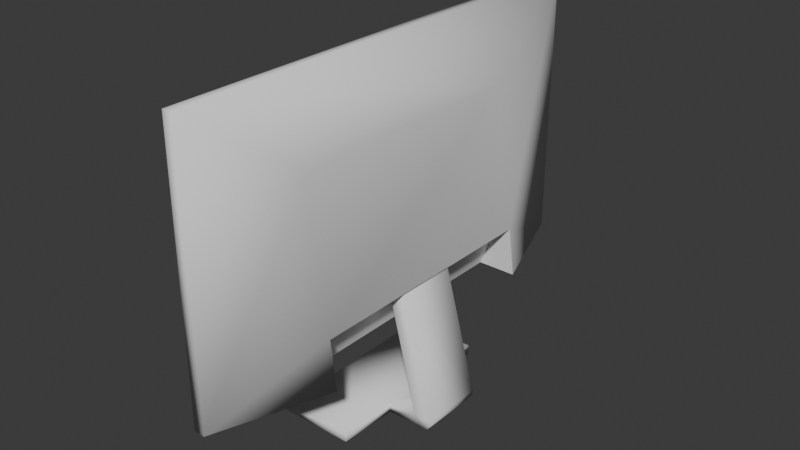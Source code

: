 # Source: monitor4.blend  (saved by Blender 4.0.36; exported with 4.5.12 LTS)
import bpy
from mathutils import Matrix  # noqa: F401  (used for matrix-valued properties, if any)

bpy.ops.wm.read_factory_settings(use_empty=True)
scene = bpy.context.scene
scene.name = 'Scene'

# ---- collections
col_collection = bpy.data.collections.new('Collection'); scene.collection.children.link(col_collection)

# ---- world
world_world = bpy.data.worlds.new('World'); scene.world = world_world
world_world.use_nodes = True; world_world.node_tree.nodes.clear()
_N = world_world.node_tree.nodes; _L = world_world.node_tree.links
n0 = _N.new('ShaderNodeOutputWorld'); n0.name = 'World Output'; n0.location = (300, 300)
n1 = _N.new('ShaderNodeBackground'); n1.name = 'Background'; n1.location = (10, 300)
n1.inputs[0].default_value = (0.05088, 0.05088, 0.05088, 1.0)
_L.new(n1.outputs[0], n0.inputs[0])
n0.is_active_output = True
world_world.color = (0.05088, 0.05088, 0.05088)
world_world.use_sun_shadow = False
world_world.sun_shadow_jitter_overblur = 0.0

# ---- meshes
me_plane_001 = bpy.data.meshes.new('Plane.001')
me_plane_001.from_pydata([(0.07157, 1.3, 1.99), (0.07157, -1.3, 1.99), (0.07521, -1.3, 0.5763), (0.07521, 1.3, 0.5763), (0.05734, 1.386, 2.071), (0.05734, -1.386, 2.071), (0.06141, -1.386, 0.4958), (0.06141, 1.386, 0.4958), (-0.005714, -1.386, 2.071), (-0.005714, 1.386, 2.071), (-0.001652, -1.386, 0.4956), (-0.001652, 1.386, 0.4956), (0.04921, -1.3, 1.99), (0.04921, 1.3, 1.99), (0.05285, -1.3, 0.5763), (0.05285, 1.3, 0.5763), (-0.07631, -0.7414, 1.612), (-0.07631, 0.7414, 1.612), (-0.1942, -0.7414, 0.7768), (-0.1942, 0.7414, 0.7768), (-0.2296, -0.7414, 0.495), (-0.2296, 0.7414, 0.495), (-0.001652, 0.7414, 0.4956), (0.06141, 0.7414, 0.4958), (-0.001652, -0.7414, 0.4956), (0.06141, -0.7414, 0.4958), (-0.09186, -0.7414, 0.7319), (-0.09186, 0.7414, 0.7319), (-0.1529, -0.1862, 0.8655), (-0.1529, 0.1862, 0.8655), (-0.06652, -0.1862, 0.8553), (-0.06652, 0.1862, 0.8553), (-0.3712, 0.1862, 0.05663), (-0.3712, -0.1862, 0.05663), (-0.3498, 0.1862, 0.0007442), (-0.3498, -0.1862, 0.0007442), (-0.2651, 0.1862, 0.05663), (-0.2651, -0.1862, 0.05663), (-0.2651, 0.1862, -0.005786), (-0.2651, -0.1862, -0.005786), (-0.09227, 0.1862, 0.05663), (-0.09227, -0.1862, 0.05663), (-0.09227, 0.1862, -0.005785), (-0.09227, -0.1862, -0.005786), (-0.3693, -0.1862, 0.02424), (-0.3693, 0.1862, 0.02424), (-0.3139, 0.1862, -0.005365), (-0.3139, -0.1862, -0.005365), (-0.08261, 0.5343, 0.05663), (-0.08261, -0.5343, 0.05663), (-0.08261, 0.5343, -0.005785), (-0.08261, -0.5343, -0.005785), (0.3592, 0.5343, 0.02001), (0.3592, -0.5343, 0.02001), (0.3592, 0.5343, -0.005785), (0.3592, -0.5343, -0.005785)], [], [(1, 12, 13, 0), (7, 11, 9, 4), (3, 7, 4, 0), (1, 5, 6, 2), (2, 6, 25, 23, 7, 3), (0, 4, 5, 1), (11, 19, 17, 9), (5, 8, 10, 6), (6, 10, 24, 25), (4, 9, 8, 5), (0, 13, 15, 3), (2, 14, 12, 1), (3, 15, 14, 2), (16, 17, 19, 18), (8, 16, 18, 10), (22, 21, 11), (9, 17, 16, 8), (19, 11, 21), (18, 20, 10), (22, 11, 7, 23), (24, 22, 23, 25), (10, 20, 24), (19, 27, 26, 18), (19, 21, 22, 27), (18, 26, 24, 20), (24, 26, 27, 22), (29, 28, 30, 31), (33, 44, 35, 37), (29, 32, 33, 28), (31, 36, 32, 29), (30, 37, 36, 31), (28, 33, 37, 30), (36, 38, 46, 34), (45, 34, 35, 44), (36, 34, 45, 32), (39, 43, 41, 37), (35, 47, 39, 37), (46, 38, 39, 47), (43, 51, 49, 41), (36, 40, 42, 38), (37, 41, 40, 36), (38, 42, 43, 39), (32, 45, 44, 33), (34, 46, 47, 35), (48, 52, 54, 50), (41, 49, 48, 40), (40, 48, 50, 42), (42, 50, 51, 43), (54, 52, 53, 55), (50, 54, 55, 51), (51, 55, 53, 49), (49, 53, 52, 48)])
me_plane_001.polygons.foreach_set('use_smooth', [1, 1, 1, 1, 1, 1, 1, 1, 1, 1, 1, 1, 1, 1, 1, 1, 1, 1, 1, 1, 1, 1, 0, 0, 0, 0, 1, 1, 1, 1, 1, 1, 1, 1, 1, 1, 1, 1, 1, 1, 1, 1, 1, 1, 1, 1, 1, 1, 1, 1, 1, 1])
_uv = me_plane_001.uv_layers.new(name='UVMap')
_uv.uv.foreach_set('vector', [0.06697, 0.8009, 0.06697, 0.8009, 0.06697, 0.8009, 0.06697, 0.8009, 0.08371, 0.7937, 0.08371, 0.7937, 0.08371, 0.7937, 0.08371, 0.7937, 0.08371, 0.7937, 0.08371, 0.7937, 0.08371, 0.7937, 0.08371, 0.7937, 0.08371, 0.7937, 0.08371, 0.7937, 0.08371, 0.7937, 0.08371, 0.7937, 0.08371, 0.7937, 0.08371, 0.7937, 0.08371, 0.7937, 0.08371, 0.7937, 0.08371, 0.7937, 0.08371, 0.7937, 0.08371, 0.7937, 0.08371, 0.7937, 0.08371, 0.7937, 0.08371, 0.7937, 0.9658, 0.04011, 0.9658, 0.04011, 0.9658, 0.04011, 0.9658, 0.04011, 0.08371, 0.7937, 0.08371, 0.7937, 0.08371, 0.7937, 0.08371, 0.7937, 0.08371, 0.7937, 0.08371, 0.7937, 0.08371, 0.7937, 0.08371, 0.7937, 0.08371, 0.7937, 0.08371, 0.7937, 0.08371, 0.7937, 0.08371, 0.7937, 0.06697, 0.8009, 0.06697, 0.8009, 0.06697, 0.8009, 0.06697, 0.8009, 0.08371, 0.7937, 0.08371, 0.7937, 0.08371, 0.7937, 0.08371, 0.7937, 0.08371, 0.7937, 0.08371, 0.7937, 0.08371, 0.7937, 0.08371, 0.7937, 0.9658, 0.04011, 0.9658, 0.04011, 0.9658, 0.04011, 0.9658, 0.04011, 0.9658, 0.04011, 0.9658, 0.04011, 0.9658, 0.04011, 0.9658, 0.04011, 0.08371, 0.7937, 0.08371, 0.7937, 0.08371, 0.7937, 0.9658, 0.04011, 0.9658, 0.04011, 0.9658, 0.04011, 0.9658, 0.04011, 0.9658, 0.04011, 0.9658, 0.04011, 0.9658, 0.04011, 0.9658, 0.04011, 0.9658, 0.04011, 0.9658, 0.04011, 0.06697, 0.8009, 0.06697, 0.8009, 0.06697, 0.8009, 0.06697, 0.8009, 0.06697, 0.8009, 0.06697, 0.8009, 0.06697, 0.8009, 0.06697, 0.8009, 0.08371, 0.7937, 0.08371, 0.7937, 0.08371, 0.7937, 0.9658, 0.04011, 0.9658, 0.04011, 0.9658, 0.04011, 0.9658, 0.04011, 0.08371, 0.7937, 0.08371, 0.7937, 0.08371, 0.7937, 0.08371, 0.7937, 0.06697, 0.8009, 0.06697, 0.8009, 0.06697, 0.8009, 0.06697, 0.8009, 0.08371, 0.7937, 0.08371, 0.7937, 0.08371, 0.7937, 0.08371, 0.7937, 0.08371, 0.7937, 0.08371, 0.7937, 0.08371, 0.7937, 0.08371, 0.7937, 0.06697, 0.8009, 0.06697, 0.8009, 0.06697, 0.8009, 0.06697, 0.8009, 0.9491, 0.04727, 0.9491, 0.04727, 0.9491, 0.04727, 0.9491, 0.04727, 0.08371, 0.7937, 0.08371, 0.7937, 0.08371, 0.7937, 0.08371, 0.7937, 0.08371, 0.7937, 0.08371, 0.7937, 0.08371, 0.7937, 0.08371, 0.7937, 0.08371, 0.7937, 0.08371, 0.7937, 0.08371, 0.7937, 0.08371, 0.7937, 0.06697, 0.8009, 0.06697, 0.8009, 0.06697, 0.8009, 0.06697, 0.8009, 0.9491, 0.04727, 0.9491, 0.04727, 0.9491, 0.04727, 0.9491, 0.04727, 0.06697, 0.8009, 0.06697, 0.8009, 0.06697, 0.8009, 0.06697, 0.8009, 0.06697, 0.8009, 0.06697, 0.8009, 0.06697, 0.8009, 0.06697, 0.8009, 0.06697, 0.8009, 0.06697, 0.8009, 0.06697, 0.8009, 0.06697, 0.8009, 0.9491, 0.04727, 0.9491, 0.04727, 0.9491, 0.04727, 0.9491, 0.04727, 0.06697, 0.8009, 0.06697, 0.8009, 0.06697, 0.8009, 0.06697, 0.8009, 0.08371, 0.7937, 0.08371, 0.7937, 0.08371, 0.7937, 0.08371, 0.7937, 0.08371, 0.7937, 0.08371, 0.7937, 0.08371, 0.7937, 0.08371, 0.7937, 0.9491, 0.04727, 0.9491, 0.04727, 0.9491, 0.04727, 0.9491, 0.04727, 0.9491, 0.04727, 0.9491, 0.04727, 0.9491, 0.04727, 0.9491, 0.04727, 0.9491, 0.04727, 0.9491, 0.04727, 0.9491, 0.04727, 0.9491, 0.04727, 0.08371, 0.7937, 0.08371, 0.7937, 0.08371, 0.7937, 0.08371, 0.7937, 0.08371, 0.7937, 0.08371, 0.7937, 0.08371, 0.7937, 0.08371, 0.7937, 0.08371, 0.7937, 0.08371, 0.7937, 0.08371, 0.7937, 0.08371, 0.7937, 0.06697, 0.8009, 0.06697, 0.8009, 0.06697, 0.8009, 0.06697, 0.8009, 0.08371, 0.7937, 0.08371, 0.7937, 0.08371, 0.7937, 0.08371, 0.7937, 0.9658, 0.04011, 0.9658, 0.04011, 0.9658, 0.04011, 0.9658, 0.04011, 0.06697, 0.8009, 0.06697, 0.8009, 0.06697, 0.8009, 0.06697, 0.8009, 0.08371, 0.7937, 0.08371, 0.7937, 0.08371, 0.7937, 0.08371, 0.7937])
me_plane_001.update()
me_plane_002 = bpy.data.meshes.new('Plane.002')
me_plane_002.from_pydata([(0.04921, -1.3, 1.99), (0.04921, 1.3, 1.99), (0.05285, -1.3, 0.5763), (0.05285, 1.3, 0.5763)], [], [(0, 2, 3, 1)])
_uv = me_plane_002.uv_layers.new(name='UVMap')
_uv.uv.foreach_set('vector', [3.695e-05, -2.491e-05, 3.695e-05, 0.143, 0.25, 0.143, 0.25, -2.491e-05])
me_plane_002.update()

# ---- objects
ob_monitor = bpy.data.objects.new('monitor', me_plane_001)
ob_monitor_img = bpy.data.objects.new('monitor_img', me_plane_002)

# ---- transforms, parenting, visibility, modifiers, constraints
ob_monitor.location = (0.0, -1.122e-08, 0.0)
ob_monitor.rotation_euler = (0.0, -0.0, 3.142)
ob_monitor.scale = (1.317, 1.317, 1.317)
ob_monitor_img.location = (0.0, -1.122e-08, 0.0)
ob_monitor_img.rotation_euler = (0.0, -0.0, 3.142)
ob_monitor_img.scale = (1.317, 1.317, 1.317)

# ---- collection membership
col_collection.objects.link(ob_monitor)
col_collection.objects.link(ob_monitor_img)

# ---- scene / render settings (as saved in the file)
scene.frame_start = 1; scene.frame_end = 250; scene.frame_set(1)
scene.render.engine = 'BLENDER_EEVEE_NEXT'
scene.cycles.sampling_pattern = 'TABULATED_SOBOL'
bpy.context.view_layer.update()

# ---- added for rendering (the .blend has no active camera and no usable light): camera, sun
cam_auto = bpy.data.cameras.new('AutoCamera')
cam_auto.lens = 50.0
cam_auto.sensor_width = 36.0
cam_auto.clip_end = 1000.0
ob_auto_camera = bpy.data.objects.new('AutoCamera', cam_auto)
scene.collection.objects.link(ob_auto_camera)
ob_auto_camera.location = (4.3216, -5.17647, 4.8113)
ob_auto_camera.rotation_euler = (1.09748, -7.21219e-08, 0.694738)
scene.camera = ob_auto_camera
light_auto_sun = bpy.data.lights.new('AutoSun', 'SUN')
light_auto_sun.energy = 3.0
light_auto_sun.angle = 0.0523599
ob_auto_sun = bpy.data.objects.new('AutoSun', light_auto_sun)
scene.collection.objects.link(ob_auto_sun)
ob_auto_sun.rotation_euler = (0.872665, 0.174533, 0.523599)
bpy.context.view_layer.update()
